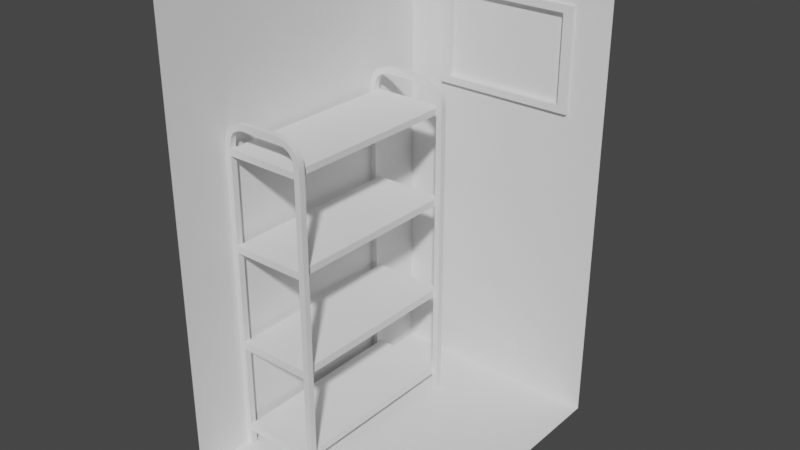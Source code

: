 # Source: D_baras_V1.blend  (saved by Blender 3.1.7; exported with 4.5.12 LTS)
import bpy
from mathutils import Matrix  # noqa: F401  (used for matrix-valued properties, if any)

bpy.ops.wm.read_factory_settings(use_empty=True)
scene = bpy.context.scene
scene.name = 'Scene'

# ---- collections
col_collection = bpy.data.collections.new('Collection'); scene.collection.children.link(col_collection)

# ---- world
world_world = bpy.data.worlds.new('World'); scene.world = world_world
world_world.use_nodes = True; world_world.node_tree.nodes.clear()
_N = world_world.node_tree.nodes; _L = world_world.node_tree.links
n0 = _N.new('ShaderNodeOutputWorld'); n0.name = 'World Output'; n0.location = (300, 300)
n1 = _N.new('ShaderNodeBackground'); n1.name = 'Background'; n1.location = (10, 300)
n1.inputs[0].default_value = (0.05088, 0.05088, 0.05088, 1.0)
_L.new(n1.outputs[0], n0.inputs[0])
n0.is_active_output = True
world_world.color = (0.05088, 0.05088, 0.05088)
world_world.use_sun_shadow = False
world_world.sun_shadow_jitter_overblur = 0.0

# ---- meshes
me_plane = bpy.data.meshes.new('Plane')
me_plane.from_pydata([(-2.0, -2.0, 0.0), (2.0, -2.0, 0.0), (-2.0, 2.0, 0.0), (2.0, 2.0, 0.0), (-2.0, -2.0, 6.0), (-2.0, 2.0, 6.0), (2.0, 2.0, 6.0), (-2.0, 2.0, 5.292), (2.0, 2.0, 5.292), (-2.0, -2.0, 5.292), (-2.0, 2.0, 3.999), (-2.0, -2.0, 3.999), (2.0, 2.0, 3.999), (-1.274, -2.0, 0.0), (-1.274, 2.0, 0.0), (-1.274, 2.0, 6.0), (-1.274, 2.0, 5.292), (-1.274, 2.0, 3.999), (1.322, -2.0, 0.0), (1.322, 2.0, 0.0), (1.322, 2.0, 6.0), (1.322, 2.0, 5.292), (1.322, 2.0, 3.999), (1.151, 1.947, 5.197), (-1.102, 1.947, 5.197), (1.151, 1.947, 4.093), (-1.102, 1.947, 4.093), (1.322, 1.947, 5.292), (-1.274, 1.947, 5.292), (1.322, 1.947, 3.999), (-1.274, 1.947, 3.999), (1.151, 2.1, 5.197), (-1.102, 2.1, 5.197), (1.151, 2.1, 4.093), (-1.102, 2.1, 4.093)], [], [(18, 1, 3, 19), (21, 8, 6, 20), (9, 7, 5, 4), (11, 10, 7, 9), (22, 12, 8, 21), (19, 3, 12, 22), (0, 2, 10, 11), (2, 14, 17, 10), (10, 17, 16, 7), (7, 16, 15, 5), (0, 13, 14, 2), (14, 19, 22, 17), (17, 22, 29, 30), (16, 21, 20, 15), (13, 18, 19, 14), (25, 23, 31, 33), (22, 21, 27, 29), (21, 16, 28, 27), (16, 17, 30, 28), (24, 23, 27, 28), (25, 26, 30, 29), (26, 24, 28, 30), (23, 25, 29, 27), (26, 25, 33, 34), (24, 26, 34, 32), (23, 24, 32, 31)])
_uv = me_plane.uv_layers.new(name='UVMap')
_uv.uv.foreach_set('vector', [0.8306, 0.0, 1.0, 0.0, 1.0, 1.0, 0.8306, 1.0, 0.8306, 1.0, 1.0, 1.0, 1.0, 1.0, 0.8306, 1.0, 0.0, 0.0, 0.0, 1.0, 0.0, 1.0, 0.0, 0.0, 0.0, 0.0, 0.0, 1.0, 0.0, 1.0, 0.0, 0.0, 0.8306, 1.0, 1.0, 1.0, 1.0, 1.0, 0.8306, 1.0, 0.8306, 1.0, 1.0, 1.0, 1.0, 1.0, 0.8306, 1.0, 0.0, 0.0, 0.0, 1.0, 0.0, 1.0, 0.0, 0.0, 0.0, 1.0, 0.1814, 1.0, 0.1814, 1.0, 0.0, 1.0, 0.0, 1.0, 0.1814, 1.0, 0.1814, 1.0, 0.0, 1.0, 0.0, 1.0, 0.1814, 1.0, 0.1814, 1.0, 0.0, 1.0, 0.0, 0.0, 0.1814, 0.0, 0.1814, 1.0, 0.0, 1.0, 0.1814, 1.0, 0.8306, 1.0, 0.8306, 1.0, 0.1814, 1.0, 0.1814, 1.0, 0.8306, 1.0, 0.8306, 1.0, 0.1814, 1.0, 0.1814, 1.0, 0.8306, 1.0, 0.8306, 1.0, 0.1814, 1.0, 0.1814, 0.0, 0.8306, 0.0, 0.8306, 1.0, 0.1814, 1.0, 0.8093, 1.0, 0.8093, 1.0, 0.8093, 1.0, 0.8093, 1.0, 0.8306, 1.0, 0.8306, 1.0, 0.8306, 1.0, 0.8306, 1.0, 0.8306, 1.0, 0.1814, 1.0, 0.1814, 1.0, 0.8306, 1.0, 0.1814, 1.0, 0.1814, 1.0, 0.1814, 1.0, 0.1814, 1.0, 0.2028, 1.0, 0.8093, 1.0, 0.8306, 1.0, 0.1814, 1.0, 0.8093, 1.0, 0.2028, 1.0, 0.1814, 1.0, 0.8306, 1.0, 0.2028, 1.0, 0.2028, 1.0, 0.1814, 1.0, 0.1814, 1.0, 0.8093, 1.0, 0.8093, 1.0, 0.8306, 1.0, 0.8306, 1.0, 0.2028, 1.0, 0.8093, 1.0, 0.8093, 1.0, 0.2028, 1.0, 0.2028, 1.0, 0.2028, 1.0, 0.2028, 1.0, 0.2028, 1.0, 0.8093, 1.0, 0.2028, 1.0, 0.2028, 1.0, 0.8093, 1.0])
me_plane.use_remesh_fix_poles = True
me_plane.use_remesh_preserve_attributes = False
me_plane.update()
me_plane_001 = bpy.data.meshes.new('Plane.001')
me_plane_001.from_pydata([(1.126, -0.01238, 0.5517), (-1.126, -0.01238, 0.5517), (1.126, -0.01238, -0.5517), (-1.126, -0.01238, -0.5517), (1.126, 0.01238, 0.5517), (-1.126, 0.01238, 0.5517), (1.126, 0.01238, -0.5517), (-1.126, 0.01238, -0.5517)], [], [(3, 1, 0, 2), (7, 6, 4, 5), (1, 3, 7, 5), (0, 1, 5, 4), (2, 0, 4, 6), (3, 2, 6, 7)])
_uv = me_plane_001.uv_layers.new(name='UVMap')
_uv.uv.foreach_set('vector', [0.2028, 1.0, 0.2028, 1.0, 0.8093, 1.0, 0.8093, 1.0, 0.2028, 1.0, 0.8093, 1.0, 0.8093, 1.0, 0.2028, 1.0, 0.2028, 1.0, 0.2028, 1.0, 0.2028, 1.0, 0.2028, 1.0, 0.8093, 1.0, 0.2028, 1.0, 0.2028, 1.0, 0.8093, 1.0, 0.8093, 1.0, 0.8093, 1.0, 0.8093, 1.0, 0.8093, 1.0, 0.2028, 1.0, 0.8093, 1.0, 0.8093, 1.0, 0.2028, 1.0])
me_plane_001.use_remesh_fix_poles = True
me_plane_001.use_remesh_preserve_attributes = False
me_plane_001.update()
me_beziercurve = bpy.data.meshes.new('BezierCurve')
me_beziercurve.from_pydata([(-4.26, -0.3622, 1.157), (-4.26, -0.3622, 1.237), (-4.34, -0.3622, 1.237), (-4.34, -0.4087, 1.157), (-4.338, -0.4593, 1.237), (-4.253, -0.492, 1.157), (-4.331, -0.5071, 1.237), (-4.244, -0.5269, 1.157), (-4.244, -0.5269, 1.237), (-4.32, -0.5514, 1.237), (-4.32, -0.5514, 1.157), (-4.304, -0.592, 1.237), (-4.217, -0.5829, 1.157), (-4.283, -0.6287, 1.237), (-4.199, -0.6048, 1.157), (-4.199, -0.6048, 1.237), (-4.256, -0.6609, 1.157), (-4.178, -0.6234, 1.157), (-4.224, -0.6882, 1.157), (-4.086, -0.6603, 1.157), (-4.086, -0.6603, 1.237), (-4.046, -0.666, 1.157), (-4.046, -0.666, 1.237), (-4.053, -0.7456, 1.237), (-4.053, -0.7456, 1.157), (-4.001, -0.7479, 1.157), (-3.916, -0.6679, 1.157), (0.0, -0.6679, 1.157), (0.0, -0.7479, 1.157), (-4.26, 0.03539, 1.157), (-4.26, 0.03539, 1.237), (-4.34, 0.03701, 1.237), (-4.258, 0.08063, 1.157), (-4.338, 0.0876, 1.237), (-4.253, 0.1203, 1.237), (-4.331, 0.1354, 1.237), (-4.244, 0.1552, 1.237), (-4.32, 0.1797, 1.237), (-4.232, 0.1854, 1.157), (-4.232, 0.1854, 1.237), (-4.304, 0.2203, 1.237), (-4.217, 0.2112, 1.157), (-4.283, 0.257, 1.157), (-4.199, 0.2332, 1.157), (-4.256, 0.2892, 1.157), (-4.178, 0.2517, 1.237), (-4.224, 0.3165, 1.157), (-4.152, 0.2671, 1.157), (-4.152, 0.2671, 1.237), (-4.188, 0.3386, 1.237), (-4.188, 0.3386, 1.157), (-4.122, 0.2795, 1.237), (-4.086, 0.2886, 1.237), (-4.102, 0.3671, 1.237), (-4.046, 0.2943, 1.157), (-4.053, 0.374, 1.237), (-3.999, 0.2962, 1.157), (-3.916, 0.3762, 1.237), (-3.916, 0.3762, 1.157), (-2.806e-08, 0.3762, 1.157), (-0.2084, 0.3762, 1.237), (-0.2084, 0.3762, 1.157), (-0.2084, -0.6679, 1.237), (-0.2084, -0.7479, 1.157), (-0.3037, -0.6679, 1.157), (-0.3037, 0.2962, 1.157), (-2.712, 0.2962, 1.237), (-1.508, 0.3762, 1.237), (-1.508, 0.2962, 1.157), (-2.712, 0.2962, 1.157), (-1.508, -0.7479, 1.157), (-1.508, -0.7479, 1.237), (-1.406, 0.2962, 1.237), (-1.406, 0.3762, 1.157), (-1.406, 0.2962, 1.157), (-2.805, -0.7479, 1.157), (-2.805, -0.6679, 1.237), (-1.406, -0.6679, 1.237), (-1.406, -0.6679, 1.157), (-1.406, -0.7479, 1.157), (-4.26, -0.3622, -1.157), (-4.26, -0.3622, -1.237), (-4.34, -0.3622, -1.237), (-4.34, -0.3622, -1.157), (-4.26, -0.4071, -1.157), (-4.34, -0.4087, -1.237), (-4.34, -0.4087, -1.157), (-4.258, -0.4523, -1.157), (-4.258, -0.4523, -1.237), (-4.253, -0.492, -1.157), (-4.253, -0.492, -1.237), (-4.244, -0.5269, -1.157), (-4.244, -0.5269, -1.237), (-4.32, -0.5514, -1.237), (-4.232, -0.5571, -1.157), (-4.304, -0.592, -1.157), (-4.283, -0.6287, -1.237), (-4.199, -0.6048, -1.237), (-4.256, -0.6609, -1.237), (-4.224, -0.6882, -1.157), (-4.152, -0.6388, -1.157), (-4.188, -0.7103, -1.237), (-4.147, -0.7271, -1.157), (-4.086, -0.6603, -1.157), (-4.086, -0.6603, -1.237), (-4.102, -0.7388, -1.237), (-4.102, -0.7388, -1.157), (-4.046, -0.666, -1.157), (-4.046, -0.666, -1.237), (-4.053, -0.7456, -1.237), (-4.001, -0.7479, -1.157), (-3.916, -0.7479, -1.237), (-3.916, -0.7479, -1.157), (0.0, -0.6679, -1.237), (0.0, -0.7479, -1.237), (-4.26, 0.03539, -1.157), (-4.26, 0.03539, -1.237), (-4.34, 0.03701, -1.237), (-4.258, 0.08063, -1.157), (-4.258, 0.08063, -1.237), (-4.338, 0.0876, -1.237), (-4.244, 0.1552, -1.157), (-4.32, 0.1797, -1.237), (-4.232, 0.1854, -1.237), (-4.304, 0.2203, -1.237), (-4.304, 0.2203, -1.157), (-4.217, 0.2112, -1.157), (-4.217, 0.2112, -1.237), (-4.283, 0.257, -1.157), (-4.199, 0.2332, -1.157), (-4.178, 0.2517, -1.237), (-4.152, 0.2671, -1.157), (-4.188, 0.3386, -1.237), (-4.122, 0.2795, -1.157), (-4.086, 0.2886, -1.157), (-4.102, 0.3671, -1.157), (-4.046, 0.2943, -1.157), (-4.053, 0.374, -1.237), (-4.053, 0.374, -1.157), (-3.999, 0.2962, -1.237), (-4.001, 0.3762, -1.237), (-4.001, 0.3762, -1.157), (-3.916, 0.2962, -1.237), (-3.916, 0.3762, -1.237), (-2.806e-08, 0.2962, -1.157), (-2.806e-08, 0.2962, -1.237), (-2.806e-08, 0.3762, -1.237), (-0.2084, 0.2962, -1.237), (-0.2084, 0.3762, -1.237), (-0.2084, 0.3762, -1.157), (-0.2084, 0.2962, -1.157), (-0.2084, -0.7479, -1.157), (-0.3037, -0.6679, -1.237), (-0.3037, -0.7479, -1.237), (-0.3037, -0.7479, -1.157), (-0.3037, -0.6679, -1.157), (-0.3037, 0.2962, -1.237), (-0.3037, 0.3762, -1.237), (-0.3037, 0.3762, -1.157), (-0.3037, 0.2962, -1.157), (-1.508, 0.2962, -1.237), (-2.712, -0.6679, -1.237), (-1.508, -0.6679, -1.157), (-2.712, -0.6679, -1.157), (-1.508, -0.7479, -1.157), (-1.508, -0.7479, -1.237), (-2.712, -0.7479, -1.237), (-2.805, 0.2962, -1.157), (-2.805, 0.2962, -1.237), (-1.406, 0.3762, -1.237), (-1.406, 0.2962, -1.157), (-2.805, -0.6679, -1.157), (-2.805, -0.6679, -1.237), (-1.406, -0.6679, -1.237), (-1.406, -0.6679, -1.157), (-4.34, -0.3622, 1.157), (-4.26, -0.4071, 1.237), (-4.26, -0.4071, 1.157), (-4.34, -0.4087, 1.237), (-4.338, -0.4593, 1.157), (-4.258, -0.4523, 1.157), (-4.258, -0.4523, 1.237), (-4.331, -0.5071, 1.157), (-4.253, -0.492, 1.237), (-4.304, -0.592, 1.157), (-4.232, -0.5571, 1.157), (-4.232, -0.5571, 1.237), (-4.283, -0.6287, 1.157), (-4.217, -0.5829, 1.237), (-4.256, -0.6609, 1.237), (-4.178, -0.6234, 1.237), (-4.224, -0.6882, 1.237), (-4.188, -0.7103, 1.157), (-4.152, -0.6388, 1.237), (-4.152, -0.6388, 1.157), (-4.188, -0.7103, 1.237), (-4.122, -0.6512, 1.157), (-4.122, -0.6512, 1.237), (-4.147, -0.7271, 1.237), (-4.147, -0.7271, 1.157), (-4.102, -0.7388, 1.237), (-4.102, -0.7388, 1.157), (-3.999, -0.6679, 1.157), (-3.999, -0.6679, 1.237), (-4.001, -0.7479, 1.237), (-3.916, -0.6679, 1.237), (-3.916, -0.7479, 1.237), (-3.916, -0.7479, 1.157), (-4.34, 0.03701, 1.157), (-4.338, 0.0876, 1.157), (-4.258, 0.08063, 1.237), (-4.331, 0.1354, 1.157), (-4.253, 0.1203, 1.157), (-4.32, 0.1797, 1.157), (-4.244, 0.1552, 1.157), (-4.304, 0.2203, 1.157), (-4.217, 0.2112, 1.237), (-4.283, 0.257, 1.237), (-4.199, 0.2332, 1.237), (-4.256, 0.2892, 1.237), (-4.178, 0.2517, 1.157), (-4.224, 0.3165, 1.237), (-4.147, 0.3554, 1.237), (-4.147, 0.3554, 1.157), (-4.086, 0.2886, 1.157), (-4.102, 0.3671, 1.157), (-4.053, 0.374, 1.157), (-4.046, 0.2943, 1.237), (-3.999, 0.2962, 1.237), (-4.001, 0.3762, 1.237), (-4.001, 0.3762, 1.157), (-3.916, 0.2962, 1.237), (-3.916, 0.2962, 1.157), (-2.806e-08, 0.2962, 1.157), (-2.806e-08, 0.2962, 1.237), (-4.122, 0.2795, 1.157), (0.0, -0.6679, 1.237), (-0.2084, -0.7479, 1.237), (0.0, -0.7479, 1.237), (-2.806e-08, 0.3762, 1.237), (-0.2084, 0.2962, 1.237), (-0.2084, -0.6679, 1.157), (-0.2084, 0.2962, 1.157), (-0.3037, 0.2962, 1.237), (-0.3037, 0.3762, 1.237), (-0.3037, 0.3762, 1.157), (-0.3037, -0.6679, 1.237), (-0.3037, -0.7479, 1.237), (-0.3037, -0.7479, 1.157), (-2.805, 0.3762, 1.237), (-2.805, 0.3762, 1.157), (-2.805, 0.2962, 1.157), (-2.805, -0.6679, 1.157), (-2.805, -0.7479, 1.237), (-2.805, 0.2962, 1.237), (-1.508, 0.2962, 1.237), (-1.406, 0.3762, 1.237), (-2.712, 0.3762, 1.237), (-1.508, 0.3762, 1.157), (-2.712, 0.3762, 1.157), (-2.712, -0.6679, 1.237), (-1.508, -0.6679, 1.237), (-1.508, -0.6679, 1.157), (-2.712, -0.6679, 1.157), (-2.712, -0.7479, 1.157), (-1.406, -0.7479, 1.237), (-2.712, -0.7479, 1.237), (-4.26, -0.4071, -1.237), (-4.338, -0.4593, -1.157), (-4.338, -0.4593, -1.237), (-4.331, -0.5071, -1.157), (-4.331, -0.5071, -1.237), (-4.32, -0.5514, -1.157), (-4.232, -0.5571, -1.237), (-4.304, -0.592, -1.237), (-4.283, -0.6287, -1.157), (-4.217, -0.5829, -1.157), (-4.217, -0.5829, -1.237), (-4.256, -0.6609, -1.157), (-4.199, -0.6048, -1.157), (-4.178, -0.6234, -1.157), (-4.178, -0.6234, -1.237), (-4.224, -0.6882, -1.237), (-4.188, -0.7103, -1.157), (-4.152, -0.6388, -1.237), (-4.122, -0.6512, -1.157), (-4.122, -0.6512, -1.237), (-4.147, -0.7271, -1.237), (-4.053, -0.7456, -1.157), (-3.999, -0.6679, -1.157), (-3.999, -0.6679, -1.237), (-4.001, -0.7479, -1.237), (-3.916, -0.6679, -1.157), (-3.916, -0.6679, -1.237), (-4.34, 0.03701, -1.157), (-4.338, 0.0876, -1.157), (-4.331, 0.1354, -1.157), (-4.253, 0.1203, -1.157), (-4.253, 0.1203, -1.237), (-4.331, 0.1354, -1.237), (-4.32, 0.1797, -1.157), (-4.244, 0.1552, -1.237), (-4.232, 0.1854, -1.157), (-4.283, 0.257, -1.237), (-4.256, 0.2892, -1.157), (-4.199, 0.2332, -1.237), (-4.256, 0.2892, -1.237), (-4.224, 0.3165, -1.157), (-4.178, 0.2517, -1.157), (-4.224, 0.3165, -1.237), (-4.188, 0.3386, -1.157), (-4.152, 0.2671, -1.237), (-4.122, 0.2795, -1.237), (-4.147, 0.3554, -1.237), (-4.147, 0.3554, -1.157), (-4.086, 0.2886, -1.237), (-4.102, 0.3671, -1.237), (-4.046, 0.2943, -1.237), (-3.999, 0.2962, -1.157), (-3.916, 0.2962, -1.157), (-3.916, 0.3762, -1.157), (-0.2084, -0.6679, -1.237), (0.0, -0.6679, -1.157), (-0.2084, -0.7479, -1.237), (0.0, -0.7479, -1.157), (-2.806e-08, 0.3762, -1.157), (-0.2084, -0.6679, -1.157), (-1.406, 0.2962, -1.237), (-2.805, 0.3762, -1.237), (-2.805, 0.3762, -1.157), (-2.805, -0.7479, -1.157), (-2.805, -0.7479, -1.237), (-2.712, 0.2962, -1.237), (-1.508, 0.3762, -1.237), (-2.712, 0.3762, -1.237), (-1.406, 0.3762, -1.157), (-1.508, 0.3762, -1.157), (-2.712, 0.3762, -1.157), (-1.508, 0.2962, -1.157), (-2.712, 0.2962, -1.157), (-1.508, -0.6679, -1.237), (-1.406, -0.7479, -1.157), (-2.712, -0.7479, -1.157), (-1.406, -0.7479, -1.237)], [], [(0, 175, 3, 177), (2, 1, 176, 178), (1, 0, 177, 176), (177, 3, 179, 180), (175, 2, 178, 3), (178, 176, 181, 4), (180, 179, 182, 5), (3, 178, 4, 179), (4, 181, 183, 6), (181, 180, 5, 183), (5, 182, 10, 7), (179, 4, 6, 182), (6, 183, 8, 9), (183, 5, 7, 8), (7, 10, 184, 185), (182, 6, 9, 10), (9, 8, 186, 11), (8, 7, 185, 186), (185, 184, 187, 12), (10, 9, 11, 184), (11, 186, 188, 13), (186, 185, 12, 188), (12, 187, 16, 14), (184, 11, 13, 187), (13, 188, 15, 189), (188, 12, 14, 15), (14, 16, 18, 17), (187, 13, 189, 16), (189, 15, 190, 191), (15, 14, 17, 190), (17, 18, 192, 194), (16, 189, 191, 18), (190, 17, 194, 193), (18, 191, 195, 192), (196, 199, 201, 19), (198, 197, 20, 200), (197, 196, 19, 20), (19, 201, 24, 21), (200, 20, 22, 23), (20, 19, 21, 22), (21, 24, 25, 202), (201, 200, 23, 24), (23, 22, 203, 204), (22, 21, 202, 203), (202, 25, 207, 26), (24, 23, 204, 25), (241, 63, 28, 27), (25, 204, 206, 207), (237, 62, 236, 238), (62, 241, 27, 236), (63, 237, 238, 28), (29, 32, 209, 208), (31, 33, 210, 30), (30, 210, 32, 29), (32, 212, 211, 209), (208, 209, 33, 31), (33, 35, 34, 210), (210, 34, 212, 32), (209, 211, 35, 33), (35, 37, 36, 34), (34, 36, 214, 212), (214, 38, 215, 213), (211, 213, 37, 35), (37, 40, 39, 36), (36, 39, 38, 214), (38, 41, 42, 215), (213, 215, 40, 37), (40, 217, 216, 39), (39, 216, 41, 38), (41, 43, 44, 42), (215, 42, 217, 40), (216, 218, 43, 41), (43, 220, 46, 44), (42, 44, 219, 217), (219, 221, 45, 218), (218, 45, 220, 43), (220, 47, 50, 46), (44, 46, 221, 219), (221, 49, 48, 45), (45, 48, 47, 220), (47, 235, 223, 50), (46, 50, 49, 221), (49, 222, 51, 48), (48, 51, 235, 47), (50, 223, 222, 49), (222, 53, 52, 51), (51, 52, 224, 235), (224, 54, 226, 225), (223, 225, 53, 222), (53, 55, 227, 52), (52, 227, 54, 224), (54, 56, 230, 226), (225, 226, 55, 53), (55, 229, 228, 227), (227, 228, 56, 54), (56, 232, 58, 230), (226, 230, 229, 55), (229, 57, 231, 228), (232, 26, 205, 231), (242, 233, 59, 61), (230, 58, 57, 229), (60, 239, 234, 240), (61, 59, 239, 60), (238, 236, 27, 28), (239, 59, 233, 234), (29, 0, 1, 30), (30, 1, 2, 31), (31, 2, 175, 208), (208, 175, 0, 29), (228, 203, 202, 56), (339, 69, 251, 167), (245, 61, 60, 244), (163, 263, 69, 339), (244, 60, 240, 243), (65, 242, 61, 245), (248, 247, 237, 63), (62, 240, 242, 241), (247, 246, 62, 237), (64, 248, 63, 241), (64, 65, 243, 246), (246, 243, 240, 62), (254, 231, 57, 249), (249, 57, 58, 250), (250, 58, 232, 251), (76, 205, 26, 252), (252, 26, 207, 75), (75, 207, 206, 253), (253, 206, 205, 76), (171, 252, 263, 163), (68, 69, 66, 255), (73, 258, 68, 74), (258, 259, 69, 68), (256, 67, 258, 73), (67, 257, 259, 258), (72, 255, 67, 256), (255, 66, 257, 67), (265, 71, 261, 77), (71, 266, 260, 261), (79, 70, 71, 265), (70, 264, 266, 71), (78, 262, 70, 79), (262, 263, 264, 70), (260, 66, 69, 263), (76, 254, 66, 260), (259, 250, 251, 69), (66, 254, 249, 257), (243, 72, 256, 244), (244, 256, 73, 245), (245, 73, 74, 65), (65, 74, 72, 243), (266, 253, 76, 260), (264, 75, 253, 266), (263, 252, 75, 264), (252, 251, 254, 76), (246, 77, 78, 64), (64, 78, 79, 248), (248, 79, 265, 247), (247, 265, 77, 246), (262, 68, 255, 261), (261, 255, 72, 77), (77, 72, 74, 78), (167, 251, 252, 171), (80, 84, 86, 83), (82, 85, 267, 81), (81, 267, 84, 80), (84, 87, 268, 86), (83, 86, 85, 82), (85, 269, 88, 267), (267, 88, 87, 84), (87, 89, 270, 268), (86, 268, 269, 85), (269, 271, 90, 88), (88, 90, 89, 87), (89, 91, 272, 270), (271, 93, 92, 90), (90, 92, 91, 89), (91, 94, 95, 272), (270, 272, 93, 271), (93, 274, 273, 92), (92, 273, 94, 91), (94, 276, 275, 95), (272, 95, 274, 93), (274, 96, 277, 273), (273, 277, 276, 94), (95, 275, 96, 274), (96, 98, 97, 277), (277, 97, 279, 276), (279, 280, 99, 278), (275, 278, 98, 96), (98, 282, 281, 97), (97, 281, 280, 279), (280, 100, 283, 99), (278, 99, 282, 98), (282, 101, 284, 281), (281, 284, 100, 280), (100, 285, 102, 283), (99, 283, 101, 282), (101, 287, 286, 284), (284, 286, 285, 100), (285, 103, 106, 102), (283, 102, 287, 101), (287, 105, 104, 286), (286, 104, 103, 285), (103, 107, 288, 106), (102, 106, 105, 287), (105, 109, 108, 104), (104, 108, 107, 103), (107, 289, 110, 288), (106, 288, 109, 105), (109, 291, 290, 108), (108, 290, 289, 107), (289, 292, 112, 110), (288, 110, 291, 109), (291, 111, 293, 290), (142, 139, 290, 293), (326, 322, 324, 151), (110, 112, 111, 291), (323, 114, 113, 321), (321, 113, 322, 326), (151, 324, 114, 323), (115, 294, 295, 118), (117, 116, 119, 120), (116, 115, 118, 119), (118, 295, 296, 297), (294, 117, 120, 295), (120, 119, 298, 299), (119, 118, 297, 298), (297, 296, 300, 121), (295, 120, 299, 296), (299, 298, 301, 122), (298, 297, 121, 301), (121, 300, 125, 302), (296, 299, 122, 300), (122, 301, 123, 124), (301, 121, 302, 123), (302, 125, 128, 126), (300, 122, 124, 125), (124, 123, 127, 303), (123, 302, 126, 127), (126, 128, 304, 129), (125, 124, 303, 128), (303, 127, 305, 306), (127, 126, 129, 305), (129, 304, 307, 308), (128, 303, 306, 304), (306, 305, 130, 309), (305, 129, 308, 130), (308, 307, 310, 131), (309, 130, 311, 132), (130, 308, 131, 311), (131, 310, 314, 133), (307, 309, 132, 310), (132, 311, 312, 313), (311, 131, 133, 312), (133, 314, 135, 134), (310, 132, 313, 314), (312, 133, 134, 315), (134, 135, 138, 136), (314, 313, 316, 135), (316, 315, 317, 137), (315, 134, 136, 317), (136, 138, 141, 318), (135, 316, 137, 138), (137, 317, 139, 140), (317, 136, 318, 139), (318, 141, 320, 319), (138, 137, 140, 141), (140, 139, 142, 143), (319, 142, 293, 292), (150, 149, 325, 144), (141, 140, 143, 320), (148, 147, 145, 146), (147, 150, 144, 145), (149, 148, 146, 325), (114, 324, 322, 113), (146, 145, 144, 325), (115, 116, 81, 80), (116, 117, 82, 81), (117, 294, 83, 82), (294, 115, 80, 83), (139, 318, 289, 290), (289, 202, 26, 292), (158, 157, 148, 149), (318, 56, 202, 289), (157, 156, 147, 148), (159, 158, 149, 150), (154, 151, 323, 153), (321, 326, 150, 147), (153, 323, 321, 152), (155, 326, 151, 154), (155, 152, 156, 159), (152, 321, 147, 156), (168, 328, 143, 142), (328, 329, 320, 143), (329, 167, 319, 320), (167, 168, 142, 319), (172, 171, 292, 293), (171, 330, 112, 292), (330, 331, 111, 112), (331, 172, 293, 111), (319, 232, 56, 318), (338, 160, 332, 339), (335, 170, 338, 336), (169, 335, 336, 333), (327, 169, 333, 160), (160, 333, 334, 332), (343, 173, 340, 165), (165, 340, 161, 166), (341, 343, 165, 164), (164, 165, 166, 342), (174, 341, 164, 162), (162, 164, 342, 163), (161, 163, 339, 332), (340, 162, 163, 161), (172, 161, 332, 168), (337, 339, 167, 329), (332, 334, 328, 168), (156, 157, 169, 327), (157, 158, 335, 169), (158, 159, 170, 335), (159, 156, 327, 170), (166, 161, 172, 331), (342, 166, 331, 330), (163, 342, 330, 171), (171, 172, 168, 167), (152, 155, 174, 173), (155, 154, 341, 174), (154, 153, 343, 341), (153, 152, 173, 343), (162, 340, 160, 338), (340, 173, 327, 160), (173, 174, 170, 327), (292, 26, 232, 319), (338, 68, 262, 162), (162, 262, 78, 174), (174, 78, 74, 170), (170, 74, 68, 338), (159, 65, 64, 155), (155, 64, 241, 326), (326, 241, 242, 150), (150, 242, 65, 159), (147, 159, 155), (321, 147, 155), (321, 326, 150), (321, 155, 326), (176, 181, 180, 177), (191, 195, 193, 190), (194, 196, 199, 192), (195, 198, 197, 193), (193, 197, 196, 194), (192, 199, 198, 195), (199, 201, 200, 198), (204, 206, 205, 203), (231, 228, 203, 205), (212, 211, 213, 214), (217, 216, 218, 219), (235, 223, 225, 224), (240, 242, 233, 234), (251, 254, 231, 232), (261, 262, 263, 260), (257, 259, 250, 249), (268, 269, 271, 270), (276, 275, 278, 279), (304, 307, 309, 306), (313, 316, 315, 312), (336, 337, 339, 338), (333, 334, 337, 336), (334, 328, 329, 337)])
_k = {(4, 6): 1.0, (5, 7): 1.0, (6, 9): 1.0, (9, 11): 1.0, (11, 13): 1.0, (12, 14): 1.0, (16, 18): 1.0, (14, 17): 1.0, (19, 21): 1.0, (20, 22): 1.0, (24, 25): 1.0, (29, 32): 1.0, (31, 33): 1.0, (33, 35): 1.0, (34, 36): 1.0, (35, 37): 1.0, (36, 39): 1.0, (37, 40): 1.0, (38, 41): 1.0, (42, 44): 1.0, (41, 43): 1.0, (44, 46): 1.0, (46, 50): 1.0, (45, 48): 1.0, (48, 51): 1.0, (51, 52): 1.0, (53, 55): 1.0, (54, 56): 1.0, (57, 58): 1.0, (2, 31): 1.0, (1, 30): 1.0, (0, 29): 1.0, (27, 28): 1.0, (59, 61): 1.0, (28, 63): 1.0, (60, 61): 1.0, (64, 65): 1.0, (68, 74): 1.0, (68, 69): 1.0, (66, 69): 1.0, (70, 79): 1.0, (70, 71): 1.0, (65, 74): 1.0, (73, 74): 1.0, (72, 74): 1.0, (64, 78): 1.0, (77, 78): 1.0, (78, 79): 1.0, (72, 77): 1.0, (74, 78): 1.0, (83, 86): 1.0, (82, 85): 1.0, (84, 87): 1.0, (88, 90): 1.0, (89, 91): 1.0, (90, 92): 1.0, (91, 94): 1.0, (96, 98): 1.0, (103, 107): 1.0, (104, 108): 1.0, (105, 109): 1.0, (111, 112): 1.0, (115, 118): 1.0, (116, 119): 1.0, (117, 120): 1.0, (122, 124): 1.0, (125, 128): 1.0, (123, 127): 1.0, (126, 129): 1.0, (137, 140): 1.0, (139, 140): 1.0, (140, 141): 1.0, (139, 142): 1.0, (140, 143): 1.0, (142, 143): 1.0, (144, 145): 1.0, (80, 84): 1.0, (87, 89): 1.0, (102, 106): 1.0, (110, 112): 1.0, (131, 133): 1.0, (133, 134): 1.0, (135, 138): 1.0, (134, 136): 1.0, (138, 141): 1.0, (82, 117): 1.0, (81, 116): 1.0, (80, 115): 1.0, (113, 114): 1.0, (145, 146): 1.0, (145, 147): 1.0, (146, 148): 1.0, (144, 150): 1.0, (147, 156): 1.0, (148, 157): 1.0, (149, 158): 1.0, (150, 159): 1.0, (148, 149): 1.0, (147, 150): 1.0, (147, 148): 1.0, (149, 150): 1.0, (151, 154): 1.0, (154, 155): 1.0, (152, 153): 1.0, (152, 155): 1.0, (153, 154): 1.0, (158, 159): 1.0, (156, 157): 1.0, (156, 159): 1.0, (157, 158): 1.0, (155, 159): 1.0, (152, 156): 1.0, (152, 173): 1.0, (161, 172): 1.0, (162, 174): 1.0, (162, 163): 1.0, (165, 166): 1.0, (161, 166): 1.0, (164, 165): 1.0, (162, 164): 1.0, (161, 163): 1.0, (142, 168): 1.0, (167, 168): 1.0, (157, 169): 1.0, (159, 170): 1.0, (163, 171): 1.0, (171, 172): 1.0, (155, 174): 1.0, (173, 174): 1.0, (167, 171): 1.0, (168, 172): 1.0, (170, 174): 1.0, (78, 174): 1.0, (74, 170): 1.0, (65, 159): 1.0, (64, 155): 1.0, (147, 159): 1.0, (147, 155): 1.0, (177, 180): 1.0, (176, 181): 1.0, (179, 182): 1.0, (181, 183): 1.0, (184, 187): 1.0, (186, 188): 1.0, (189, 191): 1.0, (190, 193): 1.0, (191, 195): 1.0, (194, 196): 1.0, (193, 197): 1.0, (195, 198): 1.0, (198, 200): 1.0, (203, 204): 1.0, (203, 205): 1.0, (204, 206): 1.0, (205, 206): 1.0, (206, 207): 1.0, (208, 209): 1.0, (209, 211): 1.0, (211, 213): 1.0, (212, 214): 1.0, (213, 215): 1.0, (216, 218): 1.0, (217, 219): 1.0, (219, 221): 1.0, (223, 225): 1.0, (227, 228): 1.0, (228, 229): 1.0, (229, 230): 1.0, (228, 231): 1.0, (231, 232): 1.0, (233, 234): 1.0, (192, 199): 1.0, (199, 201): 1.0, (202, 203): 1.0, (175, 208): 1.0, (224, 235): 1.0, (225, 226): 1.0, (226, 230): 1.0, (237, 238): 1.0, (236, 238): 1.0, (234, 239): 1.0, (234, 240): 1.0, (233, 242): 1.0, (205, 231): 1.0, (203, 228): 1.0, (240, 243): 1.0, (240, 242): 1.0, (237, 247): 1.0, (246, 247): 1.0, (247, 248): 1.0, (243, 244): 1.0, (244, 245): 1.0, (241, 242): 1.0, (243, 246): 1.0, (232, 251): 1.0, (206, 253): 1.0, (258, 259): 1.0, (257, 259): 1.0, (260, 261): 1.0, (262, 263): 1.0, (260, 266): 1.0, (264, 266): 1.0, (263, 264): 1.0, (261, 262): 1.0, (260, 263): 1.0, (249, 257): 1.0, (250, 259): 1.0, (231, 254): 1.0, (251, 254): 1.0, (250, 251): 1.0, (249, 250): 1.0, (249, 254): 1.0, (244, 256): 1.0, (252, 263): 1.0, (253, 266): 1.0, (247, 265): 1.0, (251, 252): 1.0, (255, 261): 1.0, (268, 270): 1.0, (269, 271): 1.0, (270, 272): 1.0, (273, 277): 1.0, (275, 278): 1.0, (276, 279): 1.0, (279, 280): 1.0, (281, 284): 1.0, (284, 286): 1.0, (290, 291): 1.0, (289, 292): 1.0, (290, 293): 1.0, (294, 295): 1.0, (295, 296): 1.0, (296, 300): 1.0, (298, 301): 1.0, (303, 306): 1.0, (304, 307): 1.0, (306, 309): 1.0, (307, 310): 1.0, (311, 312): 1.0, (312, 315): 1.0, (313, 316): 1.0, (315, 317): 1.0, (289, 290): 1.0, (292, 293): 1.0, (310, 314): 1.0, (318, 319): 1.0, (319, 320): 1.0, (322, 324): 1.0, (322, 326): 1.0, (292, 319): 1.0, (289, 318): 1.0, (321, 326): 1.0, (321, 323): 1.0, (320, 329): 1.0, (333, 334): 1.0, (335, 336): 1.0, (336, 337): 1.0, (338, 339): 1.0, (332, 339): 1.0, (336, 338): 1.0, (337, 339): 1.0, (333, 336): 1.0, (334, 337): 1.0, (332, 334): 1.0, (328, 334): 1.0, (329, 337): 1.0, (328, 329): 1.0, (330, 342): 1.0, (330, 331): 1.0, (341, 343): 1.0, (232, 319): 1.0, (202, 289): 1.0, (241, 326): 1.0, (3, 175): 1.0, (1, 176): 1.0, (2, 178): 1.0, (3, 179): 1.0, (4, 178): 1.0, (10, 182): 1.0, (8, 183): 1.0, (10, 184): 1.0, (7, 185): 1.0, (8, 186): 1.0, (12, 185): 1.0, (16, 187): 1.0, (15, 188): 1.0, (13, 189): 1.0, (15, 190): 1.0, (18, 192): 1.0, (19, 196): 1.0, (20, 197): 1.0, (24, 201): 1.0, (23, 200): 1.0, (25, 202): 1.0, (22, 203): 1.0, (23, 204): 1.0, (26, 202): 1.0, (30, 210): 1.0, (32, 212): 1.0, (34, 210): 1.0, (38, 214): 1.0, (42, 215): 1.0, (39, 216): 1.0, (40, 217): 1.0, (43, 220): 1.0, (45, 218): 1.0, (49, 221): 1.0, (49, 222): 1.0, (53, 222): 1.0, (52, 227): 1.0, (55, 229): 1.0, (57, 229): 1.0, (57, 231): 1.0, (58, 230): 1.0, (0, 177): 1.0, (5, 180): 1.0, (17, 194): 1.0, (21, 202): 1.0, (25, 204): 1.0, (25, 207): 1.0, (26, 207): 1.0, (26, 205): 1.0, (47, 220): 1.0, (50, 223): 1.0, (47, 235): 1.0, (54, 224): 1.0, (56, 230): 1.0, (56, 228): 1.0, (56, 232): 1.0, (58, 232): 1.0, (62, 236): 1.0, (27, 236): 1.0, (28, 238): 1.0, (59, 239): 1.0, (60, 239): 1.0, (59, 233): 1.0, (27, 241): 1.0, (26, 232): 1.0, (56, 202): 1.0, (60, 244): 1.0, (61, 245): 1.0, (65, 242): 1.0, (60, 240): 1.0, (61, 242): 1.0, (62, 246): 1.0, (63, 248): 1.0, (64, 241): 1.0, (63, 237): 1.0, (62, 241): 1.0, (62, 237): 1.0, (63, 241): 1.0, (64, 248): 1.0, (64, 246): 1.0, (65, 245): 1.0, (65, 243): 1.0, (62, 240): 1.0, (72, 243): 1.0, (57, 249): 1.0, (58, 250): 1.0, (77, 246): 1.0, (26, 252): 1.0, (75, 207): 1.0, (66, 254): 1.0, (66, 255): 1.0, (67, 256): 1.0, (67, 257): 1.0, (73, 258): 1.0, (68, 255): 1.0, (68, 258): 1.0, (69, 259): 1.0, (67, 258): 1.0, (67, 255): 1.0, (66, 257): 1.0, (76, 260): 1.0, (78, 262): 1.0, (70, 264): 1.0, (71, 265): 1.0, (71, 266): 1.0, (71, 261): 1.0, (70, 262): 1.0, (69, 251): 1.0, (72, 255): 1.0, (73, 245): 1.0, (72, 256): 1.0, (73, 256): 1.0, (75, 264): 1.0, (76, 205): 1.0, (76, 253): 1.0, (75, 253): 1.0, (75, 252): 1.0, (76, 252): 1.0, (77, 261): 1.0, (79, 248): 1.0, (79, 265): 1.0, (77, 265): 1.0, (66, 260): 1.0, (69, 263): 1.0, (76, 254): 1.0, (68, 262): 1.0, (81, 267): 1.0, (86, 268): 1.0, (88, 267): 1.0, (85, 269): 1.0, (93, 271): 1.0, (95, 272): 1.0, (92, 273): 1.0, (93, 274): 1.0, (95, 275): 1.0, (94, 276): 1.0, (96, 274): 1.0, (97, 277): 1.0, (99, 278): 1.0, (97, 281): 1.0, (98, 282): 1.0, (99, 283): 1.0, (101, 282): 1.0, (100, 285): 1.0, (101, 287): 1.0, (103, 285): 1.0, (104, 286): 1.0, (105, 287): 1.0, (106, 288): 1.0, (110, 288): 1.0, (110, 289): 1.0, (108, 290): 1.0, (109, 291): 1.0, (111, 291): 1.0, (111, 293): 1.0, (118, 297): 1.0, (119, 298): 1.0, (120, 299): 1.0, (121, 297): 1.0, (122, 299): 1.0, (125, 300): 1.0, (121, 302): 1.0, (123, 301): 1.0, (126, 302): 1.0, (124, 303): 1.0, (128, 304): 1.0, (127, 305): 1.0, (129, 308): 1.0, (130, 305): 1.0, (130, 311): 1.0, (132, 309): 1.0, (132, 313): 1.0, (135, 314): 1.0, (137, 316): 1.0, (136, 318): 1.0, (139, 317): 1.0, (142, 319): 1.0, (141, 320): 1.0, (143, 320): 1.0, (100, 280): 1.0, (102, 283): 1.0, (107, 289): 1.0, (110, 291): 1.0, (112, 292): 1.0, (83, 294): 1.0, (131, 308): 1.0, (141, 318): 1.0, (139, 318): 1.0, (113, 321): 1.0, (113, 322): 1.0, (114, 323): 1.0, (114, 324): 1.0, (146, 325): 1.0, (149, 325): 1.0, (144, 325): 1.0, (151, 324): 1.0, (142, 293): 1.0, (139, 290): 1.0, (152, 321): 1.0, (153, 323): 1.0, (155, 326): 1.0, (151, 323): 1.0, (151, 326): 1.0, (147, 321): 1.0, (150, 326): 1.0, (156, 327): 1.0, (143, 328): 1.0, (167, 319): 1.0, (171, 292): 1.0, (112, 330): 1.0, (111, 331): 1.0, (168, 332): 1.0, (160, 332): 1.0, (169, 333): 1.0, (170, 338): 1.0, (160, 338): 1.0, (160, 333): 1.0, (161, 340): 1.0, (164, 341): 1.0, (164, 342): 1.0, (165, 343): 1.0, (165, 340): 1.0, (166, 342): 1.0, (163, 342): 1.0, (162, 340): 1.0, (167, 339): 1.0, (167, 329): 1.0, (168, 328): 1.0, (160, 327): 1.0, (158, 335): 1.0, (169, 327): 1.0, (169, 335): 1.0, (170, 335): 1.0, (170, 327): 1.0, (166, 331): 1.0, (172, 293): 1.0, (172, 331): 1.0, (171, 330): 1.0, (173, 340): 1.0, (154, 341): 1.0, (153, 343): 1.0, (174, 341): 1.0, (173, 343): 1.0, (161, 332): 1.0, (163, 339): 1.0, (162, 338): 1.0, (160, 340): 1.0, (173, 327): 1.0, (26, 292): 1.0, (56, 318): 1.0, (167, 251): 1.0, (171, 252): 1.0, (163, 263): 1.0, (69, 339): 1.0, (68, 338): 1.0, (162, 262): 1.0, (150, 242): 1.0, (150, 321): 1.0, (155, 321): 1.0}
me_beziercurve.attributes.new('crease_edge', 'FLOAT', 'EDGE').data.foreach_set('value', [_k.get((min(e.vertices), max(e.vertices)), 0.0) for e in me_beziercurve.edges])
_uv = me_beziercurve.uv_layers.new(name='UVMap')
_uv.uv.foreach_set('vector', [0.3056, 0.125, 0.3056, 0.875, 0.3333, 0.875, 0.3333, 0.125, 0.3056, 0.625, 0.3056, 0.375, 0.3333, 0.375, 0.3333, 0.625, 0.3056, 0.375, 0.3056, 0.25, 0.3333, 0.25, 0.3333, 0.375, 0.3333, 0.125, 0.3333, 0.875, 0.3611, 0.875, 0.3611, 0.125, 0.3056, 0.75, 0.3056, 0.625, 0.3333, 0.625, 0.3333, 0.75, 0.3333, 0.625, 0.3333, 0.375, 0.3611, 0.375, 0.3611, 0.625, 0.3611, 0.125, 0.3611, 0.875, 0.3889, 0.875, 0.3889, 0.125, 0.3333, 0.75, 0.3333, 0.625, 0.3611, 0.625, 0.3611, 0.75, 0.3611, 0.625, 0.3611, 0.375, 0.3889, 0.375, 0.3889, 0.625, 0.3611, 0.375, 0.3611, 0.25, 0.3889, 0.25, 0.3889, 0.375, 0.3889, 0.125, 0.3889, 0.875, 0.4167, 0.875, 0.4167, 0.125, 0.3611, 0.75, 0.3611, 0.625, 0.3889, 0.625, 0.3889, 0.75, 0.3889, 0.625, 0.3889, 0.375, 0.4167, 0.375, 0.4167, 0.625, 0.3889, 0.375, 0.3889, 0.25, 0.4167, 0.25, 0.4167, 0.375, 0.4167, 0.125, 0.4167, 0.875, 0.4444, 0.875, 0.4444, 0.125, 0.3889, 0.75, 0.3889, 0.625, 0.4167, 0.625, 0.4167, 0.75, 0.4167, 0.625, 0.4167, 0.375, 0.4444, 0.375, 0.4444, 0.625, 0.4167, 0.375, 0.4167, 0.25, 0.4444, 0.25, 0.4444, 0.375, 0.4444, 0.125, 0.4444, 0.875, 0.4722, 0.875, 0.4722, 0.125, 0.4167, 0.75, 0.4167, 0.625, 0.4444, 0.625, 0.4444, 0.75, 0.4444, 0.625, 0.4444, 0.375, 0.4722, 0.375, 0.4722, 0.625, 0.4444, 0.375, 0.4444, 0.25, 0.4722, 0.25, 0.4722, 0.375, 0.4722, 0.125, 0.4722, 0.875, 0.5, 0.875, 0.5, 0.125, 0.4444, 0.75, 0.4444, 0.625, 0.4722, 0.625, 0.4722, 0.75, 0.4722, 0.625, 0.4722, 0.375, 0.5, 0.375, 0.5, 0.625, 0.4722, 0.375, 0.4722, 0.25, 0.5, 0.25, 0.5, 0.375, 0.5, 0.125, 0.5, 0.875, 0.5278, 0.875, 0.5278, 0.125, 0.4722, 0.75, 0.4722, 0.625, 0.5, 0.625, 0.5, 0.75, 0.5, 0.625, 0.5, 0.375, 0.5278, 0.375, 0.5278, 0.625, 0.5, 0.375, 0.5, 0.25, 0.5278, 0.25, 0.5278, 0.375, 0.5278, 0.125, 0.5278, 0.875, 0.5556, 0.875, 0.5556, 0.125, 0.5, 0.75, 0.5, 0.625, 0.5278, 0.625, 0.5278, 0.75, 0.5278, 0.375, 0.5278, 0.25, 0.5556, 0.25, 0.5556, 0.375, 0.5278, 0.75, 0.5278, 0.625, 0.5556, 0.625, 0.5556, 0.75, 0.5833, 0.125, 0.5833, 0.875, 0.6111, 0.875, 0.6111, 0.125, 0.5833, 0.625, 0.5833, 0.375, 0.6111, 0.375, 0.6111, 0.625, 0.5833, 0.375, 0.5833, 0.25, 0.6111, 0.25, 0.6111, 0.375, 0.6111, 0.125, 0.6111, 0.875, 0.6389, 0.875, 0.6389, 0.125, 0.6111, 0.625, 0.6111, 0.375, 0.6389, 0.375, 0.6389, 0.625, 0.6111, 0.375, 0.6111, 0.25, 0.6389, 0.25, 0.6389, 0.375, 0.6389, 0.125, 0.6389, 0.875, 0.6667, 0.875, 0.6667, 0.125, 0.6111, 0.75, 0.6111, 0.625, 0.6389, 0.625, 0.6389, 0.75, 0.6389, 0.625, 0.6389, 0.375, 0.6667, 0.375, 0.6667, 0.625, 0.6389, 0.375, 0.6389, 0.25, 0.6667, 0.25, 0.6667, 0.375, 0.6667, 0.125, 0.6667, 0.875, 0.6944, 0.875, 0.6944, 0.125, 0.6389, 0.75, 0.6389, 0.625, 0.6667, 0.625, 0.6667, 0.75, 0.7208, 0.125, 0.7208, 0.875, 0.7222, 0.875, 0.7222, 0.125, 0.6667, 0.75, 0.6667, 0.625, 0.6944, 0.625, 0.6944, 0.75, 0.7208, 0.625, 0.7208, 0.375, 0.7222, 0.375, 0.7222, 0.625, 0.7208, 0.375, 0.7208, 0.25, 0.7222, 0.25, 0.7222, 0.375, 0.7208, 0.75, 0.7208, 0.625, 0.7222, 0.625, 0.7222, 0.75, 0.3333, 0.125, 0.3611, 0.125, 0.3611, 0.875, 0.3333, 0.875, 0.3333, 0.625, 0.3611, 0.625, 0.3611, 0.375, 0.3333, 0.375, 0.3333, 0.375, 0.3611, 0.375, 0.3611, 0.25, 0.3333, 0.25, 0.3611, 0.125, 0.3889, 0.125, 0.3889, 0.875, 0.3611, 0.875, 0.3333, 0.75, 0.3611, 0.75, 0.3611, 0.625, 0.3333, 0.625, 0.3611, 0.625, 0.3889, 0.625, 0.3889, 0.375, 0.3611, 0.375, 0.3611, 0.375, 0.3889, 0.375, 0.3889, 0.25, 0.3611, 0.25, 0.3611, 0.75, 0.3889, 0.75, 0.3889, 0.625, 0.3611, 0.625, 0.3889, 0.625, 0.4167, 0.625, 0.4167, 0.375, 0.3889, 0.375, 0.3889, 0.375, 0.4167, 0.375, 0.4167, 0.25, 0.3889, 0.25, 0.4167, 0.125, 0.4444, 0.125, 0.4444, 0.875, 0.4167, 0.875, 0.3889, 0.75, 0.4167, 0.75, 0.4167, 0.625, 0.3889, 0.625, 0.4167, 0.625, 0.4444, 0.625, 0.4444, 0.375, 0.4167, 0.375, 0.4167, 0.375, 0.4444, 0.375, 0.4444, 0.25, 0.4167, 0.25, 0.4444, 0.125, 0.4722, 0.125, 0.4722, 0.875, 0.4444, 0.875, 0.4167, 0.75, 0.4444, 0.75, 0.4444, 0.625, 0.4167, 0.625, 0.4444, 0.625, 0.4722, 0.625, 0.4722, 0.375, 0.4444, 0.375, 0.4444, 0.375, 0.4722, 0.375, 0.4722, 0.25, 0.4444, 0.25, 0.4722, 0.125, 0.5, 0.125, 0.5, 0.875, 0.4722, 0.875, 0.4444, 0.75, 0.4722, 0.75, 0.4722, 0.625, 0.4444, 0.625, 0.4722, 0.375, 0.5, 0.375, 0.5, 0.25, 0.4722, 0.25, 0.5, 0.125, 0.5278, 0.125, 0.5278, 0.875, 0.5, 0.875, 0.4722, 0.75, 0.5, 0.75, 0.5, 0.625, 0.4722, 0.625, 0.5, 0.625, 0.5278, 0.625, 0.5278, 0.375, 0.5, 0.375, 0.5, 0.375, 0.5278, 0.375, 0.5278, 0.25, 0.5, 0.25, 0.5278, 0.125, 0.5556, 0.125, 0.5556, 0.875, 0.5278, 0.875, 0.5, 0.75, 0.5278, 0.75, 0.5278, 0.625, 0.5, 0.625, 0.5278, 0.625, 0.5556, 0.625, 0.5556, 0.375, 0.5278, 0.375, 0.5278, 0.375, 0.5556, 0.375, 0.5556, 0.25, 0.5278, 0.25, 0.5556, 0.125, 0.5833, 0.125, 0.5833, 0.875, 0.5556, 0.875, 0.5278, 0.75, 0.5556, 0.75, 0.5556, 0.625, 0.5278, 0.625, 0.5556, 0.625, 0.5833, 0.625, 0.5833, 0.375, 0.5556, 0.375, 0.5556, 0.375, 0.5833, 0.375, 0.5833, 0.25, 0.5556, 0.25, 0.5556, 0.75, 0.5833, 0.75, 0.5833, 0.625, 0.5556, 0.625, 0.5833, 0.625, 0.6111, 0.625, 0.6111, 0.375, 0.5833, 0.375, 0.5833, 0.375, 0.6111, 0.375, 0.6111, 0.25, 0.5833, 0.25, 0.6111, 0.125, 0.6389, 0.125, 0.6389, 0.875, 0.6111, 0.875, 0.5833, 0.75, 0.6111, 0.75, 0.6111, 0.625, 0.5833, 0.625, 0.6111, 0.625, 0.6389, 0.625, 0.6389, 0.375, 0.6111, 0.375, 0.6111, 0.375, 0.6389, 0.375, 0.6389, 0.25, 0.6111, 0.25, 0.6389, 0.125, 0.6667, 0.125, 0.6667, 0.875, 0.6389, 0.875, 0.6111, 0.75, 0.6389, 0.75, 0.6389, 0.625, 0.6111, 0.625, 0.6389, 0.625, 0.6667, 0.625, 0.6667, 0.375, 0.6389, 0.375, 0.6389, 0.375, 0.6667, 0.375, 0.6667, 0.25, 0.6389, 0.25, 0.6667, 0.125, 0.6944, 0.125, 0.6944, 0.875, 0.6667, 0.875, 0.6389, 0.75, 0.6667, 0.75, 0.6667, 0.625, 0.6389, 0.625, 0.6667, 0.625, 0.6944, 0.625, 0.6944, 0.375, 0.6667, 0.375, 0.6944, 0.25, 0.6944, 0.25, 0.6944, 0.375, 0.6944, 0.375, 0.7208, 0.125, 0.7222, 0.125, 0.7222, 0.875, 0.7208, 0.875, 0.6667, 0.75, 0.6944, 0.75, 0.6944, 0.625, 0.6667, 0.625, 0.7208, 0.625, 0.7222, 0.625, 0.7222, 0.375, 0.7208, 0.375, 0.7208, 0.75, 0.7222, 0.75, 0.7222, 0.625, 0.7208, 0.625, 1.0, 0.625, 1.0, 0.375, 1.0, 0.25, 1.0, 0.75, 1.0, 0.625, 1.0, 0.75, 1.0, 0.25, 1.0, 0.375, 0.3333, 0.25, 0.3056, 0.25, 0.3056, 0.375, 0.3333, 0.375, 0.3333, 0.375, 0.3056, 0.375, 0.3056, 0.625, 0.3333, 0.625, 0.3333, 0.625, 0.3056, 0.625, 0.3056, 0.75, 0.3333, 0.75, 0.3333, 0.875, 0.3056, 0.875, 0.3056, 0.125, 0.3333, 0.125, 0.6667, 0.375, 0.6667, 0.375, 0.6667, 0.25, 0.6667, 0.25, 0.7028, 0.125, 0.7028, 0.125, 0.7022, 0.125, 0.7022, 0.125, 0.7195, 0.75, 0.7208, 0.75, 0.7208, 0.625, 0.7195, 0.625, 0.7028, 0.25, 0.7028, 0.25, 0.7028, 0.25, 0.7028, 0.25, 0.7195, 0.625, 0.7208, 0.625, 0.7208, 0.375, 0.7195, 0.375, 0.7195, 0.125, 0.7208, 0.125, 0.7208, 0.875, 0.7195, 0.875, 0.7195, 0.75, 0.7195, 0.625, 0.7208, 0.625, 0.7208, 0.75, 0.7208, 0.375, 0.7208, 0.375, 0.7208, 0.25, 0.7208, 0.25, 0.7195, 0.625, 0.7195, 0.375, 0.7208, 0.375, 0.7208, 0.625, 0.7195, 0.125, 0.7195, 0.875, 0.7208, 0.875, 0.7208, 0.125, 0.7195, 0.25, 0.7195, 0.25, 0.7195, 0.375, 0.7195, 0.375, 0.7195, 0.375, 0.7195, 0.375, 0.7208, 0.375, 0.7208, 0.375, 0.7022, 0.375, 0.6944, 0.375, 0.6944, 0.625, 0.7022, 0.625, 0.7022, 0.625, 0.6944, 0.625, 0.6944, 0.75, 0.7022, 0.75, 0.7022, 0.875, 0.6944, 0.875, 0.6944, 0.125, 0.7022, 0.125, 0.7022, 0.375, 0.6944, 0.375, 0.6944, 0.25, 0.7022, 0.25, 0.7022, 0.125, 0.6944, 0.125, 0.6944, 0.875, 0.7022, 0.875, 0.7022, 0.75, 0.6944, 0.75, 0.6944, 0.625, 0.7022, 0.625, 0.7022, 0.625, 0.6944, 0.625, 0.6944, 0.375, 0.7022, 0.375, 0.7022, 0.125, 0.7022, 0.125, 0.7028, 0.125, 0.7028, 0.125, 0.7112, 0.25, 0.7028, 0.25, 0.7028, 0.375, 0.7112, 0.375, 0.7119, 0.875, 0.7112, 0.875, 0.7112, 0.125, 0.7119, 0.125, 0.7112, 0.875, 0.7028, 0.875, 0.7028, 0.125, 0.7112, 0.125, 0.7119, 0.625, 0.7112, 0.625, 0.7112, 0.75, 0.7119, 0.75, 0.7112, 0.625, 0.7028, 0.625, 0.7028, 0.75, 0.7112, 0.75, 0.7119, 0.375, 0.7112, 0.375, 0.7112, 0.625, 0.7119, 0.625, 0.7112, 0.375, 0.7028, 0.375, 0.7028, 0.625, 0.7112, 0.625, 0.7119, 0.625, 0.7112, 0.625, 0.7112, 0.375, 0.7119, 0.375, 0.7112, 0.625, 0.7028, 0.625, 0.7028, 0.375, 0.7112, 0.375, 0.7119, 0.75, 0.7112, 0.75, 0.7112, 0.625, 0.7119, 0.625, 0.7112, 0.75, 0.7028, 0.75, 0.7028, 0.625, 0.7112, 0.625, 0.7119, 0.125, 0.7112, 0.125, 0.7112, 0.875, 0.7119, 0.875, 0.7112, 0.125, 0.7028, 0.125, 0.7028, 0.875, 0.7112, 0.875, 0.7028, 0.375, 0.7028, 0.375, 0.7028, 0.25, 0.7028, 0.25, 0.7022, 0.375, 0.7022, 0.375, 0.7028, 0.375, 0.7028, 0.375, 0.7028, 0.875, 0.7022, 0.875, 0.7022, 0.125, 0.7028, 0.125, 0.7028, 0.375, 0.7022, 0.375, 0.7022, 0.625, 0.7028, 0.625, 0.7195, 0.375, 0.7119, 0.375, 0.7119, 0.625, 0.7195, 0.625, 0.7195, 0.625, 0.7119, 0.625, 0.7119, 0.75, 0.7195, 0.75, 0.7195, 0.875, 0.7119, 0.875, 0.7119, 0.125, 0.7195, 0.125, 0.7195, 0.25, 0.7119, 0.25, 0.7119, 0.375, 0.7195, 0.375, 0.7028, 0.625, 0.7022, 0.625, 0.7022, 0.375, 0.7028, 0.375, 0.7028, 0.75, 0.7022, 0.75, 0.7022, 0.625, 0.7028, 0.625, 0.7028, 0.125, 0.7022, 0.125, 0.7022, 0.875, 0.7028, 0.875, 0.7022, 0.25, 0.7022, 0.25, 0.7022, 0.375, 0.7022, 0.375, 0.7195, 0.375, 0.7119, 0.375, 0.7119, 0.25, 0.7195, 0.25, 0.7195, 0.125, 0.7119, 0.125, 0.7119, 0.875, 0.7195, 0.875, 0.7195, 0.75, 0.7119, 0.75, 0.7119, 0.625, 0.7195, 0.625, 0.7195, 0.625, 0.7119, 0.625, 0.7119, 0.375, 0.7195, 0.375, 0.7112, 0.25, 0.7112, 0.25, 0.7112, 0.375, 0.7112, 0.375, 0.7112, 0.375, 0.7112, 0.375, 0.7119, 0.375, 0.7119, 0.375, 0.7119, 0.375, 0.7119, 0.375, 0.7119, 0.25, 0.7119, 0.25, 0.7022, 0.25, 0.7022, 0.25, 0.7022, 0.25, 0.7022, 0.25, 0.3056, 0.125, 0.3333, 0.125, 0.3333, 0.875, 0.3056, 0.875, 0.3056, 0.625, 0.3333, 0.625, 0.3333, 0.375, 0.3056, 0.375, 0.3056, 0.375, 0.3333, 0.375, 0.3333, 0.25, 0.3056, 0.25, 0.3333, 0.125, 0.3611, 0.125, 0.3611, 0.875, 0.3333, 0.875, 0.3056, 0.75, 0.3333, 0.75, 0.3333, 0.625, 0.3056, 0.625, 0.3333, 0.625, 0.3611, 0.625, 0.3611, 0.375, 0.3333, 0.375, 0.3333, 0.375, 0.3611, 0.375, 0.3611, 0.25, 0.3333, 0.25, 0.3611, 0.125, 0.3889, 0.125, 0.3889, 0.875, 0.3611, 0.875, 0.3333, 0.75, 0.3611, 0.75, 0.3611, 0.625, 0.3333, 0.625, 0.3611, 0.625, 0.3889, 0.625, 0.3889, 0.375, 0.3611, 0.375, 0.3611, 0.375, 0.3889, 0.375, 0.3889, 0.25, 0.3611, 0.25, 0.3889, 0.125, 0.4167, 0.125, 0.4167, 0.875, 0.3889, 0.875, 0.3889, 0.625, 0.4167, 0.625, 0.4167, 0.375, 0.3889, 0.375, 0.3889, 0.375, 0.4167, 0.375, 0.4167, 0.25, 0.3889, 0.25, 0.4167, 0.125, 0.4444, 0.125, 0.4444, 0.875, 0.4167, 0.875, 0.3889, 0.75, 0.4167, 0.75, 0.4167, 0.625, 0.3889, 0.625, 0.4167, 0.625, 0.4444, 0.625, 0.4444, 0.375, 0.4167, 0.375, 0.4167, 0.375, 0.4444, 0.375, 0.4444, 0.25, 0.4167, 0.25, 0.4444, 0.125, 0.4722, 0.125, 0.4722, 0.875, 0.4444, 0.875, 0.4167, 0.75, 0.4444, 0.75, 0.4444, 0.625, 0.4167, 0.625, 0.4444, 0.625, 0.4722, 0.625, 0.4722, 0.375, 0.4444, 0.375, 0.4444, 0.375, 0.4722, 0.375, 0.4722, 0.25, 0.4444, 0.25, 0.4444, 0.75, 0.4722, 0.75, 0.4722, 0.625, 0.4444, 0.625, 0.4722, 0.625, 0.5, 0.625, 0.5, 0.375, 0.4722, 0.375, 0.4722, 0.375, 0.5, 0.375, 0.5, 0.25, 0.4722, 0.25, 0.5, 0.125, 0.5278, 0.125, 0.5278, 0.875, 0.5, 0.875, 0.4722, 0.75, 0.5, 0.75, 0.5, 0.625, 0.4722, 0.625, 0.5, 0.625, 0.5278, 0.625, 0.5278, 0.375, 0.5, 0.375, 0.5, 0.375, 0.5278, 0.375, 0.5278, 0.25, 0.5, 0.25, 0.5278, 0.125, 0.5556, 0.125, 0.5556, 0.875, 0.5278, 0.875, 0.5, 0.75, 0.5278, 0.75, 0.5278, 0.625, 0.5, 0.625, 0.5278, 0.625, 0.5556, 0.625, 0.5556, 0.375, 0.5278, 0.375, 0.5278, 0.375, 0.5556, 0.375, 0.5556, 0.25, 0.5278, 0.25, 0.5556, 0.125, 0.5833, 0.125, 0.5833, 0.875, 0.5556, 0.875, 0.5278, 0.75, 0.5556, 0.75, 0.5556, 0.625, 0.5278, 0.625, 0.5556, 0.625, 0.5833, 0.625, 0.5833, 0.375, 0.5556, 0.375, 0.5556, 0.375, 0.5833, 0.375, 0.5833, 0.25, 0.5556, 0.25, 0.5833, 0.125, 0.6111, 0.125, 0.6111, 0.875, 0.5833, 0.875, 0.5556, 0.75, 0.5833, 0.75, 0.5833, 0.625, 0.5556, 0.625, 0.5833, 0.625, 0.6111, 0.625, 0.6111, 0.375, 0.5833, 0.375, 0.5833, 0.375, 0.6111, 0.375, 0.6111, 0.25, 0.5833, 0.25, 0.6111, 0.125, 0.6389, 0.125, 0.6389, 0.875, 0.6111, 0.875, 0.5833, 0.75, 0.6111, 0.75, 0.6111, 0.625, 0.5833, 0.625, 0.6111, 0.625, 0.6389, 0.625, 0.6389, 0.375, 0.6111, 0.375, 0.6111, 0.375, 0.6389, 0.375, 0.6389, 0.25, 0.6111, 0.25, 0.6389, 0.125, 0.6667, 0.125, 0.6667, 0.875, 0.6389, 0.875, 0.6111, 0.75, 0.6389, 0.75, 0.6389, 0.625, 0.6111, 0.625, 0.6389, 0.625, 0.6667, 0.625, 0.6667, 0.375, 0.6389, 0.375, 0.6389, 0.375, 0.6667, 0.375, 0.6667, 0.25, 0.6389, 0.25, 0.6667, 0.125, 0.6944, 0.125, 0.6944, 0.875, 0.6667, 0.875, 0.6389, 0.75, 0.6667, 0.75, 0.6667, 0.625, 0.6389, 0.625, 0.6667, 0.625, 0.6944, 0.625, 0.6944, 0.375, 0.6667, 0.375, 0.6944, 0.375, 0.6667, 0.375, 0.6667, 0.375, 0.6944, 0.375, 0.7208, 0.125, 0.7222, 0.125, 0.7222, 0.875, 0.7208, 0.875, 0.6667, 0.75, 0.6944, 0.75, 0.6944, 0.625, 0.6667, 0.625, 0.7208, 0.625, 0.7222, 0.625, 0.7222, 0.375, 0.7208, 0.375, 0.7208, 0.375, 0.7222, 0.375, 0.7222, 0.25, 0.7208, 0.25, 0.7208, 0.75, 0.7222, 0.75, 0.7222, 0.625, 0.7208, 0.625, 0.3333, 0.125, 0.3333, 0.875, 0.3611, 0.875, 0.3611, 0.125, 0.3333, 0.625, 0.3333, 0.375, 0.3611, 0.375, 0.3611, 0.625, 0.3333, 0.375, 0.3333, 0.25, 0.3611, 0.25, 0.3611, 0.375, 0.3611, 0.125, 0.3611, 0.875, 0.3889, 0.875, 0.3889, 0.125, 0.3333, 0.75, 0.3333, 0.625, 0.3611, 0.625, 0.3611, 0.75, 0.3611, 0.625, 0.3611, 0.375, 0.3889, 0.375, 0.3889, 0.625, 0.3611, 0.375, 0.3611, 0.25, 0.3889, 0.25, 0.3889, 0.375, 0.3889, 0.125, 0.3889, 0.875, 0.4167, 0.875, 0.4167, 0.125, 0.3611, 0.75, 0.3611, 0.625, 0.3889, 0.625, 0.3889, 0.75, 0.3889, 0.625, 0.3889, 0.375, 0.4167, 0.375, 0.4167, 0.625, 0.3889, 0.375, 0.3889, 0.25, 0.4167, 0.25, 0.4167, 0.375, 0.4167, 0.125, 0.4167, 0.875, 0.4444, 0.875, 0.4444, 0.125, 0.3889, 0.75, 0.3889, 0.625, 0.4167, 0.625, 0.4167, 0.75, 0.4167, 0.625, 0.4167, 0.375, 0.4444, 0.375, 0.4444, 0.625, 0.4167, 0.375, 0.4167, 0.25, 0.4444, 0.25, 0.4444, 0.375, 0.4444, 0.125, 0.4444, 0.875, 0.4722, 0.875, 0.4722, 0.125, 0.4167, 0.75, 0.4167, 0.625, 0.4444, 0.625, 0.4444, 0.75, 0.4444, 0.625, 0.4444, 0.375, 0.4722, 0.375, 0.4722, 0.625, 0.4444, 0.375, 0.4444, 0.25, 0.4722, 0.25, 0.4722, 0.375, 0.4722, 0.125, 0.4722, 0.875, 0.5, 0.875, 0.5, 0.125, 0.4444, 0.75, 0.4444, 0.625, 0.4722, 0.625, 0.4722, 0.75, 0.4722, 0.625, 0.4722, 0.375, 0.5, 0.375, 0.5, 0.625, 0.4722, 0.375, 0.4722, 0.25, 0.5, 0.25, 0.5, 0.375, 0.5, 0.125, 0.5, 0.875, 0.5278, 0.875, 0.5278, 0.125, 0.4722, 0.75, 0.4722, 0.625, 0.5, 0.625, 0.5, 0.75, 0.5, 0.625, 0.5, 0.375, 0.5278, 0.375, 0.5278, 0.625, 0.5, 0.375, 0.5, 0.25, 0.5278, 0.25, 0.5278, 0.375, 0.5278, 0.125, 0.5278, 0.875, 0.5556, 0.875, 0.5556, 0.125, 0.5278, 0.625, 0.5278, 0.375, 0.5556, 0.375, 0.5556, 0.625, 0.5278, 0.375, 0.5278, 0.25, 0.5556, 0.25, 0.5556, 0.375, 0.5556, 0.125, 0.5556, 0.875, 0.5833, 0.875, 0.5833, 0.125, 0.5278, 0.75, 0.5278, 0.625, 0.5556, 0.625, 0.5556, 0.75, 0.5556, 0.625, 0.5556, 0.375, 0.5833, 0.375, 0.5833, 0.625, 0.5556, 0.375, 0.5556, 0.25, 0.5833, 0.25, 0.5833, 0.375, 0.5833, 0.125, 0.5833, 0.875, 0.6111, 0.875, 0.6111, 0.125, 0.5556, 0.75, 0.5556, 0.625, 0.5833, 0.625, 0.5833, 0.75, 0.5833, 0.375, 0.5833, 0.25, 0.6111, 0.25, 0.6111, 0.375, 0.6111, 0.125, 0.6111, 0.875, 0.6389, 0.875, 0.6389, 0.125, 0.5833, 0.75, 0.5833, 0.625, 0.6111, 0.625, 0.6111, 0.75, 0.6111, 0.625, 0.6111, 0.375, 0.6389, 0.375, 0.6389, 0.625, 0.6111, 0.375, 0.6111, 0.25, 0.6389, 0.25, 0.6389, 0.375, 0.6389, 0.125, 0.6389, 0.875, 0.6667, 0.875, 0.6667, 0.125, 0.6111, 0.75, 0.6111, 0.625, 0.6389, 0.625, 0.6389, 0.75, 0.6389, 0.625, 0.6389, 0.375, 0.6667, 0.375, 0.6667, 0.625, 0.6389, 0.375, 0.6389, 0.25, 0.6667, 0.25, 0.6667, 0.375, 0.6667, 0.125, 0.6667, 0.875, 0.6944, 0.875, 0.6944, 0.125, 0.6389, 0.75, 0.6389, 0.625, 0.6667, 0.625, 0.6667, 0.75, 0.6667, 0.625, 0.6667, 0.375, 0.6944, 0.375, 0.6944, 0.625, 0.6944, 0.25, 0.6944, 0.375, 0.6944, 0.375, 0.6944, 0.25, 0.7208, 0.125, 0.7208, 0.875, 0.7222, 0.875, 0.7222, 0.125, 0.6667, 0.75, 0.6667, 0.625, 0.6944, 0.625, 0.6944, 0.75, 0.7208, 0.625, 0.7208, 0.375, 0.7222, 0.375, 0.7222, 0.625, 0.7208, 0.375, 0.7208, 0.25, 0.7222, 0.25, 0.7222, 0.375, 0.7208, 0.75, 0.7208, 0.625, 0.7222, 0.625, 0.7222, 0.75, 1.0, 0.625, 1.0, 0.75, 1.0, 0.25, 1.0, 0.375, 1.0, 0.625, 1.0, 0.375, 1.0, 0.25, 1.0, 0.75, 0.3333, 0.25, 0.3333, 0.375, 0.3056, 0.375, 0.3056, 0.25, 0.3333, 0.375, 0.3333, 0.625, 0.3056, 0.625, 0.3056, 0.375, 0.3333, 0.625, 0.3333, 0.75, 0.3056, 0.75, 0.3056, 0.625, 0.3333, 0.875, 0.3333, 0.125, 0.3056, 0.125, 0.3056, 0.875, 0.6667, 0.375, 0.6667, 0.25, 0.6667, 0.25, 0.6667, 0.375, 0.6667, 0.125, 0.6667, 0.125, 0.6944, 0.125, 0.6944, 0.125, 0.7195, 0.75, 0.7195, 0.625, 0.7208, 0.625, 0.7208, 0.75, 0.6667, 0.25, 0.6667, 0.25, 0.6667, 0.25, 0.6667, 0.25, 0.7195, 0.625, 0.7195, 0.375, 0.7208, 0.375, 0.7208, 0.625, 0.7195, 0.125, 0.7195, 0.875, 0.7208, 0.875, 0.7208, 0.125, 0.7195, 0.75, 0.7208, 0.75, 0.7208, 0.625, 0.7195, 0.625, 0.7208, 0.375, 0.7208, 0.25, 0.7208, 0.25, 0.7208, 0.375, 0.7195, 0.625, 0.7208, 0.625, 0.7208, 0.375, 0.7195, 0.375, 0.7195, 0.125, 0.7208, 0.125, 0.7208, 0.875, 0.7195, 0.875, 0.7195, 0.25, 0.7195, 0.375, 0.7195, 0.375, 0.7195, 0.25, 0.7195, 0.375, 0.7208, 0.375, 0.7208, 0.375, 0.7195, 0.375, 0.7022, 0.375, 0.7022, 0.625, 0.6944, 0.625, 0.6944, 0.375, 0.7022, 0.625, 0.7022, 0.75, 0.6944, 0.75, 0.6944, 0.625, 0.7022, 0.875, 0.7022, 0.125, 0.6944, 0.125, 0.6944, 0.875, 0.7022, 0.25, 0.7022, 0.375, 0.6944, 0.375, 0.6944, 0.25, 0.7022, 0.375, 0.7022, 0.25, 0.6944, 0.25, 0.6944, 0.375, 0.7022, 0.125, 0.7022, 0.875, 0.6944, 0.875, 0.6944, 0.125, 0.7022, 0.75, 0.7022, 0.625, 0.6944, 0.625, 0.6944, 0.75, 0.7022, 0.625, 0.7022, 0.375, 0.6944, 0.375, 0.6944, 0.625, 0.6944, 0.125, 0.6944, 0.125, 0.6667, 0.125, 0.6667, 0.125, 0.7112, 0.25, 0.7112, 0.375, 0.7028, 0.375, 0.7028, 0.25, 0.7119, 0.875, 0.7119, 0.125, 0.7112, 0.125, 0.7112, 0.875, 0.7119, 0.625, 0.7119, 0.75, 0.7112, 0.75, 0.7112, 0.625, 0.7119, 0.375, 0.7119, 0.625, 0.7112, 0.625, 0.7112, 0.375, 0.7112, 0.375, 0.7112, 0.625, 0.7028, 0.625, 0.7028, 0.375, 0.7119, 0.625, 0.7119, 0.375, 0.7112, 0.375, 0.7112, 0.625, 0.7112, 0.625, 0.7112, 0.375, 0.7028, 0.375, 0.7028, 0.625, 0.7119, 0.75, 0.7119, 0.625, 0.7112, 0.625, 0.7112, 0.75, 0.7112, 0.75, 0.7112, 0.625, 0.7028, 0.625, 0.7028, 0.75, 0.7119, 0.125, 0.7119, 0.875, 0.7112, 0.875, 0.7112, 0.125, 0.7112, 0.125, 0.7112, 0.875, 0.7028, 0.875, 0.7028, 0.125, 0.7028, 0.375, 0.7028, 0.25, 0.7028, 0.25, 0.7028, 0.375, 0.7112, 0.375, 0.7112, 0.25, 0.7028, 0.25, 0.7028, 0.375, 0.7022, 0.375, 0.7028, 0.375, 0.7028, 0.375, 0.7022, 0.375, 0.7028, 0.875, 0.7028, 0.125, 0.7022, 0.125, 0.7022, 0.875, 0.7028, 0.375, 0.7028, 0.625, 0.7022, 0.625, 0.7022, 0.375, 0.7195, 0.375, 0.7195, 0.625, 0.7119, 0.625, 0.7119, 0.375, 0.7195, 0.625, 0.7195, 0.75, 0.7119, 0.75, 0.7119, 0.625, 0.7195, 0.875, 0.7195, 0.125, 0.7119, 0.125, 0.7119, 0.875, 0.7195, 0.25, 0.7195, 0.375, 0.7119, 0.375, 0.7119, 0.25, 0.7028, 0.625, 0.7028, 0.375, 0.7022, 0.375, 0.7022, 0.625, 0.7028, 0.75, 0.7028, 0.625, 0.7022, 0.625, 0.7022, 0.75, 0.7028, 0.125, 0.7028, 0.875, 0.7022, 0.875, 0.7022, 0.125, 0.7022, 0.25, 0.7022, 0.375, 0.7022, 0.375, 0.7022, 0.25, 0.7195, 0.375, 0.7195, 0.25, 0.7119, 0.25, 0.7119, 0.375, 0.7195, 0.125, 0.7195, 0.875, 0.7119, 0.875, 0.7119, 0.125, 0.7195, 0.75, 0.7195, 0.625, 0.7119, 0.625, 0.7119, 0.75, 0.7195, 0.625, 0.7195, 0.375, 0.7119, 0.375, 0.7119, 0.625, 0.7112, 0.25, 0.7112, 0.375, 0.7112, 0.375, 0.7112, 0.25, 0.7112, 0.375, 0.7119, 0.375, 0.7119, 0.375, 0.7112, 0.375, 0.7119, 0.375, 0.7119, 0.25, 0.7119, 0.25, 0.7119, 0.375, 0.6944, 0.25, 0.6944, 0.25, 0.6944, 0.25, 0.6944, 0.25, 0.7112, 0.25, 0.7112, 0.25, 0.7112, 0.25, 0.7112, 0.25, 0.7112, 0.125, 0.7112, 0.125, 0.7119, 0.125, 0.7119, 0.125, 0.7119, 0.25, 0.7119, 0.25, 0.7119, 0.25, 0.7119, 0.25, 0.7119, 0.125, 0.7119, 0.125, 0.7112, 0.125, 0.7112, 0.125, 0.7195, 0.25, 0.7195, 0.25, 0.7195, 0.25, 0.7195, 0.25, 0.7195, 0.125, 0.7195, 0.125, 0.7208, 0.125, 0.7208, 0.125, 0.7208, 0.25, 0.7208, 0.25, 0.7208, 0.25, 0.7208, 0.25, 0.7208, 0.125, 0.7208, 0.125, 0.7195, 0.125, 0.7195, 0.125, 0.7208, 0.375, 0.7195, 0.25, 0.7195, 0.25, 0.7208, 0.375, 0.7208, 0.375, 0.7195, 0.125, 0.7208, 0.375, 0.7208, 0.25, 0.7208, 0.25, 0.7208, 0.375, 0.7195, 0.125, 0.7208, 0.125, 0.3333, 0.375, 0.3611, 0.375, 0.3611, 0.25, 0.3333, 0.25, 0.5278, 0.625, 0.5556, 0.625, 0.5556, 0.375, 0.5278, 0.375, 0.5556, 0.125, 0.5833, 0.125, 0.5833, 0.875, 0.5556, 0.875, 0.5556, 0.625, 0.5833, 0.625, 0.5833, 0.375, 0.5556, 0.375, 0.5556, 0.375, 0.5833, 0.375, 0.5833, 0.25, 0.5556, 0.25, 0.5556, 0.75, 0.5833, 0.75, 0.5833, 0.625, 0.5556, 0.625, 0.5833, 0.75, 0.6111, 0.75, 0.6111, 0.625, 0.5833, 0.625, 0.6667, 0.625, 0.6944, 0.625, 0.6944, 0.375, 0.6667, 0.375, 0.6944, 0.375, 0.6667, 0.375, 0.6667, 0.375, 0.6944, 0.375, 0.3889, 0.125, 0.3889, 0.875, 0.4167, 0.875, 0.4167, 0.125, 0.4722, 0.625, 0.4722, 0.375, 0.5, 0.375, 0.5, 0.625, 0.5833, 0.125, 0.5833, 0.875, 0.6111, 0.875, 0.6111, 0.125, 0.7208, 0.375, 0.7208, 0.25, 0.7222, 0.25, 0.7222, 0.375, 0.7022, 0.25, 0.7022, 0.375, 0.6944, 0.375, 0.6944, 0.25, 0.7112, 0.375, 0.7112, 0.25, 0.7028, 0.25, 0.7028, 0.375, 0.7028, 0.625, 0.7028, 0.75, 0.7022, 0.75, 0.7022, 0.625, 0.3611, 0.75, 0.3611, 0.625, 0.3889, 0.625, 0.3889, 0.75, 0.4722, 0.125, 0.4722, 0.875, 0.5, 0.875, 0.5, 0.125, 0.5, 0.75, 0.5278, 0.75, 0.5278, 0.625, 0.5, 0.625, 0.5833, 0.625, 0.6111, 0.625, 0.6111, 0.375, 0.5833, 0.375, 0.7112, 0.875, 0.7028, 0.875, 0.7028, 0.125, 0.7112, 0.125, 0.7112, 0.625, 0.7028, 0.625, 0.7028, 0.75, 0.7112, 0.75, 0.7028, 0.625, 0.7022, 0.625, 0.7022, 0.75, 0.7028, 0.75])
me_beziercurve.use_remesh_fix_poles = True
me_beziercurve.use_remesh_preserve_attributes = False
me_beziercurve.update()

# ---- objects
ob_plane = bpy.data.objects.new('Plane', me_plane)
ob_plane_001 = bpy.data.objects.new('Plane.001', me_plane_001)
ob_beziercurve = bpy.data.objects.new('BezierCurve', me_beziercurve)

# ---- transforms, parenting, visibility, modifiers, constraints
ob_plane.location = (0.0, 0.0, 0.0)
ob_plane.scale = (0.7037, 1.0, 1.0)
ob_plane_001.location = (0.01697, 2.04, 4.645)
ob_plane_001.scale = (0.7037, 1.0, 1.0)
ob_beziercurve.location = (-0.6589, 0.0, 1.021e-22)
ob_beziercurve.rotation_euler = (1.571, 1.571, 0.0)
_m = ob_beziercurve.modifiers.new('Subdivision', 'SUBSURF')
_m.levels = 4

# ---- collection membership
col_collection.objects.link(ob_plane)
col_collection.objects.link(ob_plane_001)
col_collection.objects.link(ob_beziercurve)

# ---- scene / render settings (as saved in the file)
scene.frame_start = 1; scene.frame_end = 250; scene.frame_set(1)
scene.render.engine = 'BLENDER_EEVEE_NEXT'
scene.cycles.sampling_pattern = 'TABULATED_SOBOL'
scene.cycles.use_light_tree = False
scene.view_settings.view_transform = 'Filmic'
bpy.context.view_layer.update()

# ---- added for rendering (the .blend has no active camera and no usable light): camera, sun
cam_auto = bpy.data.cameras.new('AutoCamera')
cam_auto.lens = 50.0
cam_auto.sensor_width = 36.0
cam_auto.clip_end = 1000.0
ob_auto_camera = bpy.data.objects.new('AutoCamera', cam_auto)
scene.collection.objects.link(ob_auto_camera)
ob_auto_camera.location = (7.21026, -8.60248, 8.76821)
ob_auto_camera.rotation_euler = (1.09748, -7.21219e-08, 0.694738)
scene.camera = ob_auto_camera
light_auto_sun = bpy.data.lights.new('AutoSun', 'SUN')
light_auto_sun.energy = 3.0
light_auto_sun.angle = 0.0523599
ob_auto_sun = bpy.data.objects.new('AutoSun', light_auto_sun)
scene.collection.objects.link(ob_auto_sun)
ob_auto_sun.rotation_euler = (0.872665, 0.174533, 0.523599)
bpy.context.view_layer.update()
